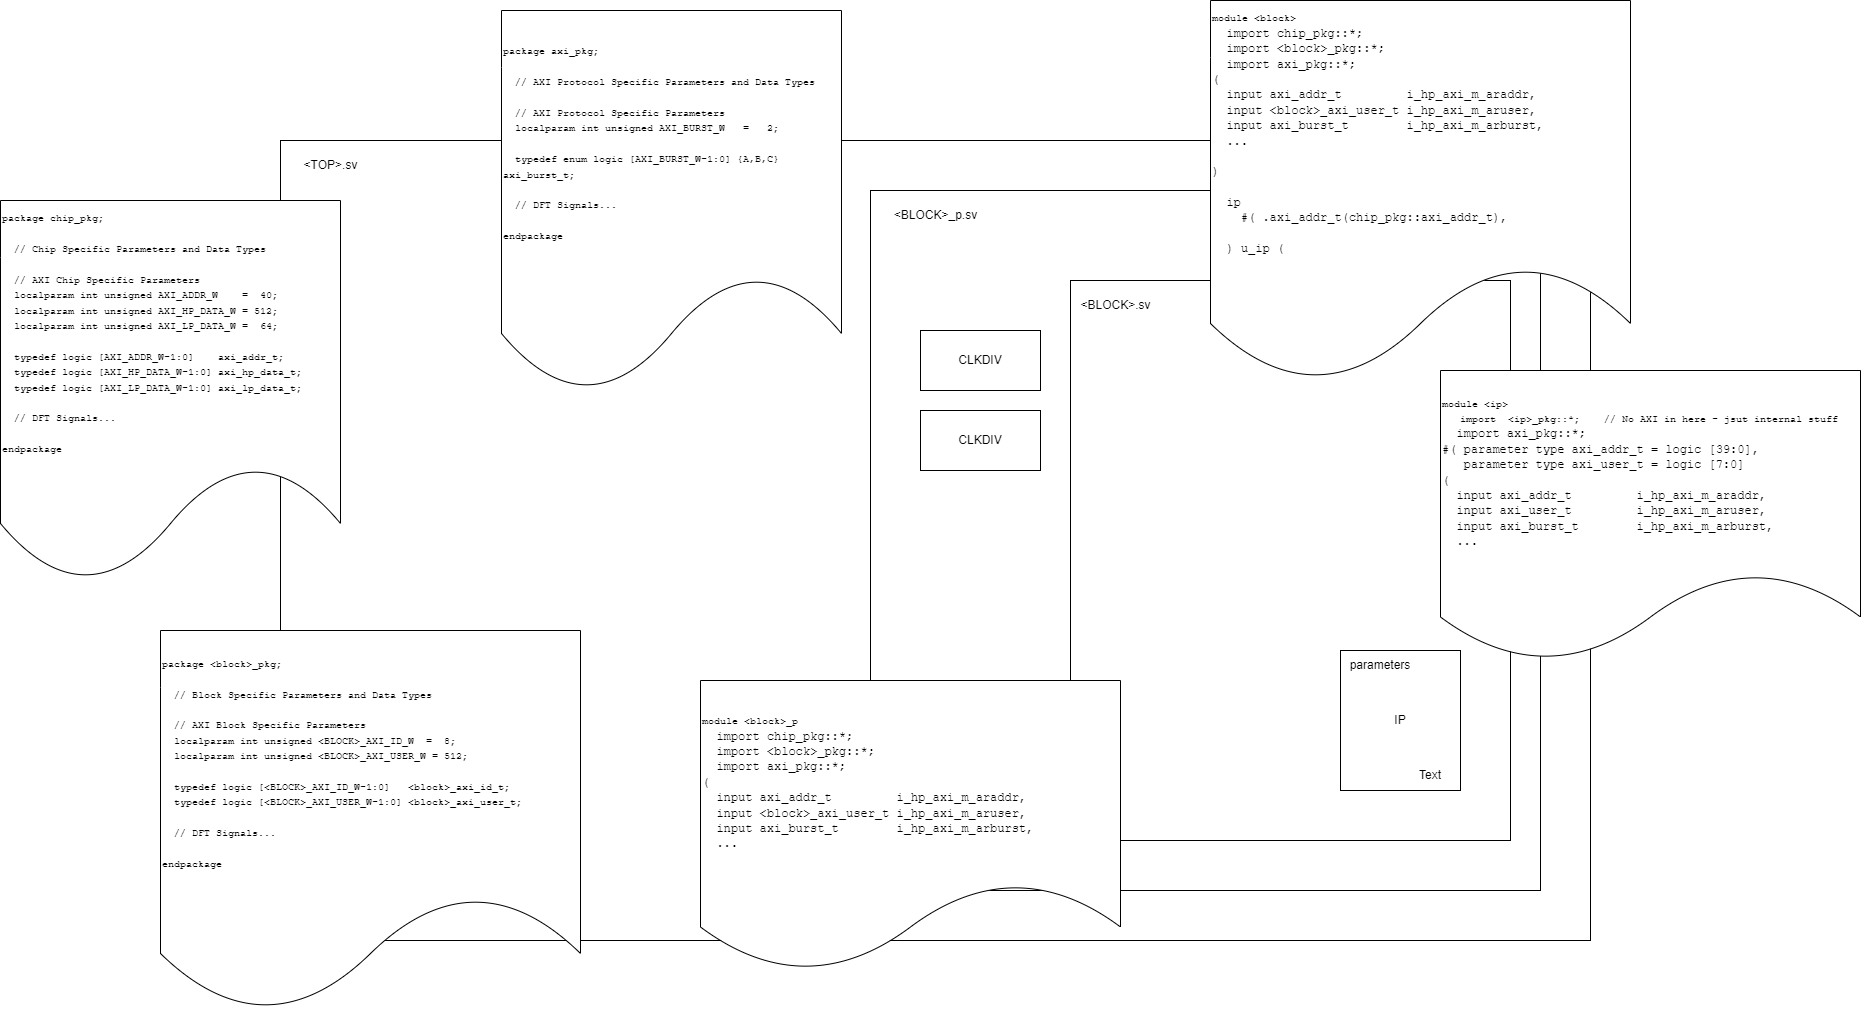

The diagram above was exported from draw.io. Its source (the exported page's mxGraphModel, read from the mxfile embedded in the PNG):
<mxGraphModel dx="3586" dy="1782" grid="1" gridSize="10" guides="1" tooltips="1" connect="1" arrows="1" fold="1" page="1" pageScale="1" pageWidth="850" pageHeight="1100" math="0" shadow="0">
  <root>
    <mxCell id="0" />
    <mxCell id="1" parent="0" />
    <mxCell id="2" value="" style="rounded=0;whiteSpace=wrap;html=1;" vertex="1" parent="1">
      <mxGeometry x="50" y="20" width="1310" height="800" as="geometry" />
    </mxCell>
    <mxCell id="3" value="" style="rounded=0;whiteSpace=wrap;html=1;" vertex="1" parent="1">
      <mxGeometry x="640" y="70" width="670" height="700" as="geometry" />
    </mxCell>
    <mxCell id="4" value="" style="rounded=0;whiteSpace=wrap;html=1;" vertex="1" parent="1">
      <mxGeometry x="840" y="160" width="440" height="560" as="geometry" />
    </mxCell>
    <mxCell id="5" value="&amp;lt;BLOCK&amp;gt;.sv" style="text;html=1;align=center;verticalAlign=middle;resizable=0;points=[];autosize=1;strokeColor=none;fillColor=none;" vertex="1" parent="1">
      <mxGeometry x="840" y="170" width="90" height="30" as="geometry" />
    </mxCell>
    <mxCell id="6" value="&amp;lt;BLOCK&amp;gt;_p.sv" style="text;html=1;align=center;verticalAlign=middle;resizable=0;points=[];autosize=1;strokeColor=none;fillColor=none;" vertex="1" parent="1">
      <mxGeometry x="650" y="80" width="110" height="30" as="geometry" />
    </mxCell>
    <mxCell id="7" value="&amp;lt;TOP&amp;gt;.sv" style="text;html=1;align=center;verticalAlign=middle;resizable=0;points=[];autosize=1;strokeColor=none;fillColor=none;" vertex="1" parent="1">
      <mxGeometry x="60" y="30" width="80" height="30" as="geometry" />
    </mxCell>
    <mxCell id="8" value="CLKDIV" style="rounded=0;whiteSpace=wrap;html=1;" vertex="1" parent="1">
      <mxGeometry x="690" y="210" width="120" height="60" as="geometry" />
    </mxCell>
    <mxCell id="9" value="CLKDIV" style="rounded=0;whiteSpace=wrap;html=1;" vertex="1" parent="1">
      <mxGeometry x="690" y="290" width="120" height="60" as="geometry" />
    </mxCell>
    <mxCell id="10" value="IP" style="rounded=0;whiteSpace=wrap;html=1;" vertex="1" parent="1">
      <mxGeometry x="1110" y="530" width="120" height="140" as="geometry" />
    </mxCell>
    <mxCell id="11" value="Text" style="text;html=1;strokeColor=none;fillColor=none;align=center;verticalAlign=middle;whiteSpace=wrap;rounded=0;" vertex="1" parent="1">
      <mxGeometry x="1170" y="640" width="60" height="30" as="geometry" />
    </mxCell>
    <mxCell id="12" value="parameters" style="text;html=1;strokeColor=none;fillColor=none;align=center;verticalAlign=middle;whiteSpace=wrap;rounded=0;" vertex="1" parent="1">
      <mxGeometry x="1120" y="530" width="60" height="30" as="geometry" />
    </mxCell>
    <mxCell id="13" value="&lt;font style=&quot;&quot; face=&quot;Courier New&quot;&gt;&lt;font style=&quot;font-size: 10px;&quot;&gt;package chip_pkg;&lt;br&gt;&lt;br&gt;&amp;nbsp; // Chip Specific Parameters and Data Types&lt;br&gt;&amp;nbsp;&amp;nbsp;&lt;br&gt;&amp;nbsp; // AXI Chip Specific Parameters&lt;br&gt;&amp;nbsp; localparam int unsigned AXI_ADDR_W&amp;nbsp; &amp;nbsp; =&amp;nbsp; 40;&lt;br&gt;&amp;nbsp; localparam int unsigned AXI_HP_DATA_W = 512;&lt;br&gt;&amp;nbsp; localparam int unsigned AXI_LP_DATA_W =&amp;nbsp; 64;&lt;br&gt;&lt;br&gt;&amp;nbsp; typedef logic [AXI_ADDR_W-1:0]&amp;nbsp; &amp;nbsp; axi_addr_t;&lt;br&gt;&amp;nbsp; typedef logic [AXI_HP_DATA_W-1:0] axi_hp_data_t;&lt;br&gt;&amp;nbsp; typedef logic [AXI_LP_DATA_W-1:0] axi_lp_data_t;&lt;br&gt;&lt;br&gt;&amp;nbsp; // DFT Signals...&lt;br&gt;&lt;br&gt;endpackage&lt;/font&gt;&lt;br&gt;&lt;/font&gt;" style="shape=document;whiteSpace=wrap;html=1;boundedLbl=1;align=left;" vertex="1" parent="1">
      <mxGeometry x="-230" y="80" width="340" height="380" as="geometry" />
    </mxCell>
    <mxCell id="14" value="&lt;font style=&quot;&quot; face=&quot;Courier New&quot;&gt;&lt;font style=&quot;font-size: 10px;&quot;&gt;package &amp;lt;block&amp;gt;_pkg;&lt;br&gt;&lt;br&gt;&amp;nbsp; // Block Specific Parameters and Data Types&lt;br&gt;&amp;nbsp;&amp;nbsp;&lt;br&gt;&amp;nbsp; // AXI Block Specific Parameters&lt;br&gt;&amp;nbsp; localparam int unsigned &amp;lt;BLOCK&amp;gt;_AXI_ID_W&amp;nbsp; =&amp;nbsp; 8;&lt;br&gt;&amp;nbsp; localparam int unsigned &amp;lt;BLOCK&amp;gt;_AXI_USER_W = 512;&lt;br&gt;&amp;nbsp;&amp;nbsp;&lt;br&gt;&amp;nbsp; typedef logic [&amp;lt;BLOCK&amp;gt;_AXI_ID_W-1:0]&amp;nbsp; &amp;nbsp;&amp;lt;block&amp;gt;_axi_id_t;&lt;br&gt;&amp;nbsp; typedef logic [&amp;lt;BLOCK&amp;gt;_AXI_USER_W-1:0] &amp;lt;block&amp;gt;_axi_user_t;&lt;br&gt;&lt;br&gt;&amp;nbsp; // DFT Signals...&lt;br&gt;&lt;br&gt;endpackage&lt;/font&gt;&lt;br&gt;&lt;/font&gt;" style="shape=document;whiteSpace=wrap;html=1;boundedLbl=1;align=left;" vertex="1" parent="1">
      <mxGeometry x="-70" y="510" width="420" height="380" as="geometry" />
    </mxCell>
    <mxCell id="15" value="&lt;font style=&quot;&quot; face=&quot;Courier New&quot;&gt;&lt;span style=&quot;font-size: 10px;&quot;&gt;module &amp;lt;block&amp;gt;_p&amp;nbsp;&lt;br&gt;&lt;/span&gt;&amp;nbsp; import chip_pkg::*;&lt;br&gt;&amp;nbsp; import &amp;lt;block&amp;gt;_pkg::*;&lt;br&gt;&amp;nbsp; import axi_pkg::*;&lt;br&gt;(&lt;br&gt;&amp;nbsp; input axi_addr_t&amp;nbsp; &amp;nbsp; &amp;nbsp; &amp;nbsp; &amp;nbsp;i_hp_axi_m_araddr,&lt;br&gt;&amp;nbsp; input &amp;lt;block&amp;gt;_axi_user_t i_hp_axi_m_aruser,&lt;br&gt;&amp;nbsp; input axi_burst_t&amp;nbsp; &amp;nbsp; &amp;nbsp; &amp;nbsp; i_hp_axi_m_arburst,&lt;br&gt;&amp;nbsp; ...&lt;br&gt;&lt;/font&gt;" style="shape=document;whiteSpace=wrap;html=1;boundedLbl=1;align=left;" vertex="1" parent="1">
      <mxGeometry x="470" y="560" width="420" height="290" as="geometry" />
    </mxCell>
    <mxCell id="16" value="&lt;font style=&quot;&quot; face=&quot;Courier New&quot;&gt;&lt;font style=&quot;font-size: 10px;&quot;&gt;package axi_pkg;&lt;br&gt;&lt;br&gt;&amp;nbsp; // AXI Protocol Specific Parameters and Data Types&lt;br&gt;&amp;nbsp;&amp;nbsp;&lt;br&gt;&amp;nbsp; // AXI Protocol Specific Parameters&lt;br&gt;&amp;nbsp; localparam int unsigned AXI_BURST_W&amp;nbsp; &amp;nbsp;=&amp;nbsp; &amp;nbsp;2;&lt;br&gt;&lt;br&gt;&amp;nbsp; typedef enum logic [AXI_BURST_W-1:0] {A,B,C} axi_burst_t;&lt;br&gt;&lt;br&gt;&amp;nbsp; // DFT Signals...&lt;br&gt;&lt;br&gt;endpackage&lt;/font&gt;&lt;br&gt;&lt;/font&gt;" style="shape=document;whiteSpace=wrap;html=1;boundedLbl=1;align=left;" vertex="1" parent="1">
      <mxGeometry x="271" y="-110" width="340" height="380" as="geometry" />
    </mxCell>
    <mxCell id="17" value="&lt;font style=&quot;&quot; face=&quot;Courier New&quot;&gt;&lt;span style=&quot;font-size: 10px;&quot;&gt;module &amp;lt;ip&amp;gt;&lt;br&gt;&amp;nbsp; &amp;nbsp;import&amp;nbsp; &amp;lt;ip&amp;gt;_pkg::*;&amp;nbsp; &amp;nbsp; // No AXI in here - jsut internal stuff&amp;nbsp;&lt;br&gt;&lt;/span&gt;&amp;nbsp; import axi_pkg::*;&lt;br&gt;#( parameter type axi_addr_t = logic [39:0],&lt;br&gt;&amp;nbsp; &amp;nbsp;parameter type axi_user_t = logic [7:0]&lt;br&gt;(&lt;br&gt;&amp;nbsp; input axi_addr_t&amp;nbsp; &amp;nbsp; &amp;nbsp; &amp;nbsp; &amp;nbsp;i_hp_axi_m_araddr,&lt;br&gt;&amp;nbsp; input axi_user_t&amp;nbsp; &amp;nbsp; &amp;nbsp; &amp;nbsp; &amp;nbsp;i_hp_axi_m_aruser,&lt;br&gt;&amp;nbsp; input axi_burst_t&amp;nbsp; &amp;nbsp; &amp;nbsp; &amp;nbsp; i_hp_axi_m_arburst,&lt;br&gt;&amp;nbsp; ...&lt;br&gt;&lt;/font&gt;" style="shape=document;whiteSpace=wrap;html=1;boundedLbl=1;align=left;" vertex="1" parent="1">
      <mxGeometry x="1210" y="250" width="420" height="290" as="geometry" />
    </mxCell>
    <mxCell id="18" value="&lt;font style=&quot;&quot; face=&quot;Courier New&quot;&gt;&lt;span style=&quot;font-size: 10px;&quot;&gt;module &amp;lt;block&amp;gt;&amp;nbsp;&lt;br&gt;&lt;/span&gt;&amp;nbsp; import chip_pkg::*;&lt;br&gt;&amp;nbsp; import &amp;lt;block&amp;gt;_pkg::*;&lt;br&gt;&amp;nbsp; import axi_pkg::*;&lt;br&gt;(&lt;br&gt;&amp;nbsp; input axi_addr_t&amp;nbsp; &amp;nbsp; &amp;nbsp; &amp;nbsp; &amp;nbsp;i_hp_axi_m_araddr,&lt;br&gt;&amp;nbsp; input &amp;lt;block&amp;gt;_axi_user_t i_hp_axi_m_aruser,&lt;br&gt;&amp;nbsp; input axi_burst_t&amp;nbsp; &amp;nbsp; &amp;nbsp; &amp;nbsp; i_hp_axi_m_arburst,&lt;br&gt;&amp;nbsp; ...&lt;br&gt;&lt;br&gt;)&lt;br&gt;&lt;br&gt;&amp;nbsp; ip &lt;br&gt;&amp;nbsp; &amp;nbsp; #( .axi_addr_t(chip_pkg::axi_addr_t),&lt;br&gt;&amp;nbsp;&amp;nbsp;&lt;br&gt;&amp;nbsp; ) u_ip (&lt;br&gt;&lt;/font&gt;" style="shape=document;whiteSpace=wrap;html=1;boundedLbl=1;align=left;" vertex="1" parent="1">
      <mxGeometry x="980" y="-120" width="420" height="380" as="geometry" />
    </mxCell>
  </root>
</mxGraphModel>